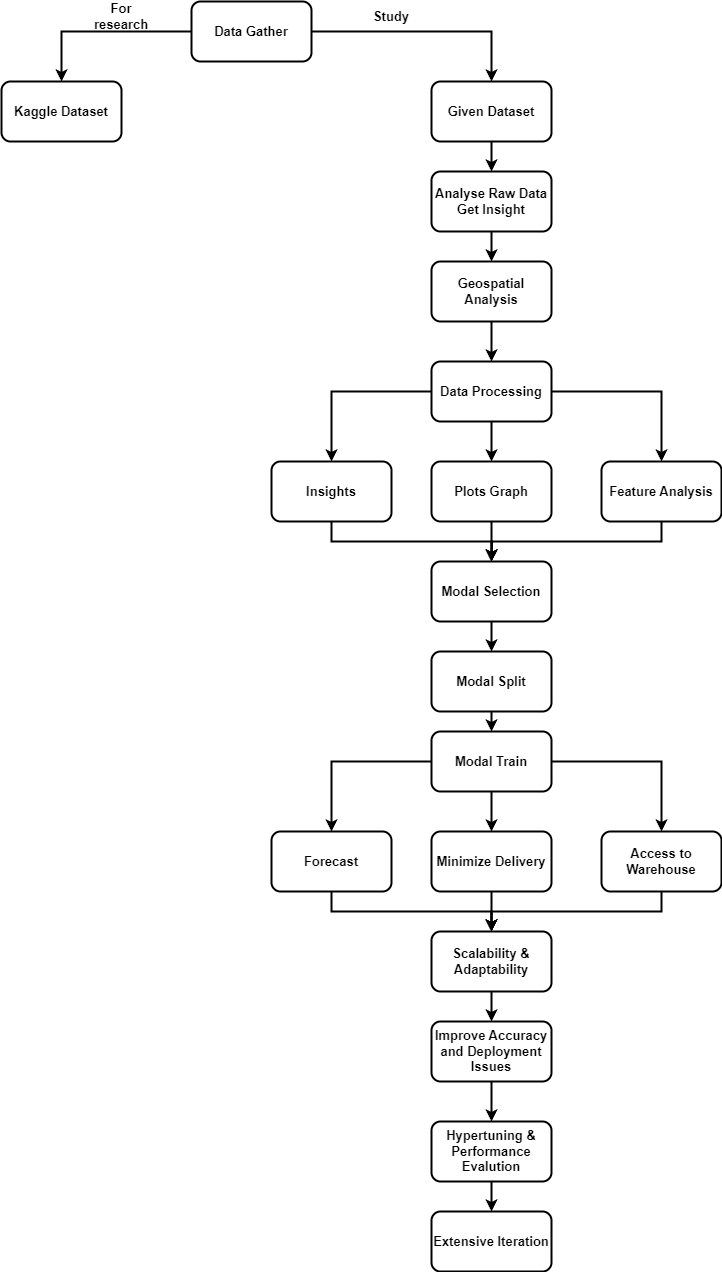

The diagram above was exported from draw.io. Its source (the exported page's mxGraphModel, read from the mxfile embedded in the PNG):
<mxGraphModel dx="1000" dy="530" grid="1" gridSize="10" guides="1" tooltips="1" connect="1" arrows="1" fold="1" page="1" pageScale="1" pageWidth="900" pageHeight="1300" math="0" shadow="0">
  <root>
    <mxCell id="0" />
    <mxCell id="1" parent="0" />
    <mxCell id="JpiQBFSXvOaCRElQV14O-27" style="edgeStyle=orthogonalEdgeStyle;rounded=0;orthogonalLoop=1;jettySize=auto;html=1;entryX=0.5;entryY=0;entryDx=0;entryDy=0;fontStyle=1;strokeWidth=2;fontSize=13;" edge="1" parent="1" source="JpiQBFSXvOaCRElQV14O-2" target="JpiQBFSXvOaCRElQV14O-18">
      <mxGeometry relative="1" as="geometry" />
    </mxCell>
    <mxCell id="JpiQBFSXvOaCRElQV14O-28" style="edgeStyle=orthogonalEdgeStyle;rounded=0;orthogonalLoop=1;jettySize=auto;html=1;exitX=1;exitY=0.5;exitDx=0;exitDy=0;fontStyle=1;strokeWidth=2;fontSize=13;" edge="1" parent="1" source="JpiQBFSXvOaCRElQV14O-2" target="JpiQBFSXvOaCRElQV14O-12">
      <mxGeometry relative="1" as="geometry" />
    </mxCell>
    <mxCell id="JpiQBFSXvOaCRElQV14O-2" value="Data Gather" style="rounded=1;whiteSpace=wrap;html=1;fontStyle=1;strokeWidth=2;fontSize=13;" vertex="1" parent="1">
      <mxGeometry x="250" y="30" width="120" height="60" as="geometry" />
    </mxCell>
    <mxCell id="JpiQBFSXvOaCRElQV14O-36" style="edgeStyle=orthogonalEdgeStyle;rounded=0;orthogonalLoop=1;jettySize=auto;html=1;exitX=0.5;exitY=1;exitDx=0;exitDy=0;entryX=0.5;entryY=0;entryDx=0;entryDy=0;fontStyle=1;strokeWidth=2;fontSize=13;" edge="1" parent="1" source="JpiQBFSXvOaCRElQV14O-4" target="JpiQBFSXvOaCRElQV14O-9">
      <mxGeometry relative="1" as="geometry" />
    </mxCell>
    <mxCell id="JpiQBFSXvOaCRElQV14O-4" value="Feature Analysis" style="rounded=1;whiteSpace=wrap;html=1;fontStyle=1;strokeWidth=2;fontSize=13;" vertex="1" parent="1">
      <mxGeometry x="660" y="490" width="120" height="60" as="geometry" />
    </mxCell>
    <mxCell id="JpiQBFSXvOaCRElQV14O-39" style="edgeStyle=orthogonalEdgeStyle;rounded=0;orthogonalLoop=1;jettySize=auto;html=1;exitX=0.5;exitY=1;exitDx=0;exitDy=0;entryX=0.5;entryY=0;entryDx=0;entryDy=0;fontStyle=1;strokeWidth=2;fontSize=13;" edge="1" parent="1" source="JpiQBFSXvOaCRElQV14O-5" target="JpiQBFSXvOaCRElQV14O-6">
      <mxGeometry relative="1" as="geometry" />
    </mxCell>
    <mxCell id="JpiQBFSXvOaCRElQV14O-5" value="Modal Split" style="rounded=1;whiteSpace=wrap;html=1;fontStyle=1;strokeWidth=2;fontSize=13;" vertex="1" parent="1">
      <mxGeometry x="490" y="680" width="120" height="60" as="geometry" />
    </mxCell>
    <mxCell id="JpiQBFSXvOaCRElQV14O-40" style="edgeStyle=orthogonalEdgeStyle;rounded=0;orthogonalLoop=1;jettySize=auto;html=1;exitX=0.5;exitY=1;exitDx=0;exitDy=0;entryX=0.5;entryY=0;entryDx=0;entryDy=0;fontStyle=1;strokeWidth=2;fontSize=13;" edge="1" parent="1" source="JpiQBFSXvOaCRElQV14O-6" target="JpiQBFSXvOaCRElQV14O-22">
      <mxGeometry relative="1" as="geometry" />
    </mxCell>
    <mxCell id="JpiQBFSXvOaCRElQV14O-41" style="edgeStyle=orthogonalEdgeStyle;rounded=0;orthogonalLoop=1;jettySize=auto;html=1;exitX=1;exitY=0.5;exitDx=0;exitDy=0;fontStyle=1;strokeWidth=2;fontSize=13;" edge="1" parent="1" source="JpiQBFSXvOaCRElQV14O-6" target="JpiQBFSXvOaCRElQV14O-20">
      <mxGeometry relative="1" as="geometry" />
    </mxCell>
    <mxCell id="JpiQBFSXvOaCRElQV14O-42" style="edgeStyle=orthogonalEdgeStyle;rounded=0;orthogonalLoop=1;jettySize=auto;html=1;exitX=0;exitY=0.5;exitDx=0;exitDy=0;entryX=0.5;entryY=0;entryDx=0;entryDy=0;fontStyle=1;strokeWidth=2;fontSize=13;" edge="1" parent="1" source="JpiQBFSXvOaCRElQV14O-6" target="JpiQBFSXvOaCRElQV14O-21">
      <mxGeometry relative="1" as="geometry" />
    </mxCell>
    <mxCell id="JpiQBFSXvOaCRElQV14O-6" value="Modal Train" style="rounded=1;whiteSpace=wrap;html=1;fontStyle=1;strokeWidth=2;fontSize=13;" vertex="1" parent="1">
      <mxGeometry x="490" y="760" width="120" height="60" as="geometry" />
    </mxCell>
    <mxCell id="JpiQBFSXvOaCRElQV14O-53" style="edgeStyle=orthogonalEdgeStyle;rounded=0;orthogonalLoop=1;jettySize=auto;html=1;exitX=0.5;exitY=1;exitDx=0;exitDy=0;entryX=0.5;entryY=0;entryDx=0;entryDy=0;strokeWidth=2;" edge="1" parent="1" source="JpiQBFSXvOaCRElQV14O-7" target="JpiQBFSXvOaCRElQV14O-52">
      <mxGeometry relative="1" as="geometry" />
    </mxCell>
    <mxCell id="JpiQBFSXvOaCRElQV14O-7" value="Hypertuning &amp;amp; Performance Evalution" style="rounded=1;whiteSpace=wrap;html=1;fontStyle=1;strokeWidth=2;fontSize=13;" vertex="1" parent="1">
      <mxGeometry x="490" y="1150" width="120" height="60" as="geometry" />
    </mxCell>
    <mxCell id="JpiQBFSXvOaCRElQV14O-38" style="edgeStyle=orthogonalEdgeStyle;rounded=0;orthogonalLoop=1;jettySize=auto;html=1;exitX=0.5;exitY=1;exitDx=0;exitDy=0;entryX=0.5;entryY=0;entryDx=0;entryDy=0;fontStyle=1;strokeWidth=2;fontSize=13;" edge="1" parent="1" source="JpiQBFSXvOaCRElQV14O-9" target="JpiQBFSXvOaCRElQV14O-5">
      <mxGeometry relative="1" as="geometry" />
    </mxCell>
    <mxCell id="JpiQBFSXvOaCRElQV14O-9" value="Modal Selection" style="rounded=1;whiteSpace=wrap;html=1;fontStyle=1;strokeWidth=2;fontSize=13;" vertex="1" parent="1">
      <mxGeometry x="490" y="590" width="120" height="60" as="geometry" />
    </mxCell>
    <mxCell id="JpiQBFSXvOaCRElQV14O-30" style="edgeStyle=orthogonalEdgeStyle;rounded=0;orthogonalLoop=1;jettySize=auto;html=1;exitX=0.5;exitY=1;exitDx=0;exitDy=0;entryX=0.5;entryY=0;entryDx=0;entryDy=0;fontStyle=1;strokeWidth=2;fontSize=13;" edge="1" parent="1" source="JpiQBFSXvOaCRElQV14O-10" target="JpiQBFSXvOaCRElQV14O-11">
      <mxGeometry relative="1" as="geometry" />
    </mxCell>
    <mxCell id="JpiQBFSXvOaCRElQV14O-10" value="Analyse Raw Data Get Insight" style="rounded=1;whiteSpace=wrap;html=1;fontStyle=1;strokeWidth=2;fontSize=13;" vertex="1" parent="1">
      <mxGeometry x="490" y="200" width="120" height="60" as="geometry" />
    </mxCell>
    <mxCell id="JpiQBFSXvOaCRElQV14O-31" style="edgeStyle=orthogonalEdgeStyle;rounded=0;orthogonalLoop=1;jettySize=auto;html=1;exitX=0.5;exitY=1;exitDx=0;exitDy=0;entryX=0.5;entryY=0;entryDx=0;entryDy=0;fontStyle=1;strokeWidth=2;fontSize=13;" edge="1" parent="1" source="JpiQBFSXvOaCRElQV14O-11" target="JpiQBFSXvOaCRElQV14O-17">
      <mxGeometry relative="1" as="geometry" />
    </mxCell>
    <mxCell id="JpiQBFSXvOaCRElQV14O-11" value="Geospatial Analysis" style="rounded=1;whiteSpace=wrap;html=1;fontStyle=1;strokeWidth=2;fontSize=13;" vertex="1" parent="1">
      <mxGeometry x="490" y="290" width="120" height="60" as="geometry" />
    </mxCell>
    <mxCell id="JpiQBFSXvOaCRElQV14O-29" style="edgeStyle=orthogonalEdgeStyle;rounded=0;orthogonalLoop=1;jettySize=auto;html=1;exitX=0.5;exitY=1;exitDx=0;exitDy=0;entryX=0.5;entryY=0;entryDx=0;entryDy=0;fontStyle=1;strokeWidth=2;fontSize=13;" edge="1" parent="1" source="JpiQBFSXvOaCRElQV14O-12" target="JpiQBFSXvOaCRElQV14O-10">
      <mxGeometry relative="1" as="geometry" />
    </mxCell>
    <mxCell id="JpiQBFSXvOaCRElQV14O-12" value="Given Dataset" style="rounded=1;whiteSpace=wrap;html=1;fontStyle=1;strokeWidth=2;fontSize=13;" vertex="1" parent="1">
      <mxGeometry x="490" y="110" width="120" height="60" as="geometry" />
    </mxCell>
    <mxCell id="JpiQBFSXvOaCRElQV14O-37" style="edgeStyle=orthogonalEdgeStyle;rounded=0;orthogonalLoop=1;jettySize=auto;html=1;exitX=0.5;exitY=1;exitDx=0;exitDy=0;fontStyle=1;strokeWidth=2;fontSize=13;" edge="1" parent="1" source="JpiQBFSXvOaCRElQV14O-14">
      <mxGeometry relative="1" as="geometry">
        <mxPoint x="550" y="590" as="targetPoint" />
      </mxGeometry>
    </mxCell>
    <mxCell id="JpiQBFSXvOaCRElQV14O-14" value="Insights" style="rounded=1;whiteSpace=wrap;html=1;fontStyle=1;strokeWidth=2;fontSize=13;" vertex="1" parent="1">
      <mxGeometry x="330" y="490" width="120" height="60" as="geometry" />
    </mxCell>
    <mxCell id="JpiQBFSXvOaCRElQV14O-35" style="edgeStyle=orthogonalEdgeStyle;rounded=0;orthogonalLoop=1;jettySize=auto;html=1;exitX=0.5;exitY=1;exitDx=0;exitDy=0;entryX=0.5;entryY=0;entryDx=0;entryDy=0;fontStyle=1;strokeWidth=2;fontSize=13;" edge="1" parent="1" source="JpiQBFSXvOaCRElQV14O-16" target="JpiQBFSXvOaCRElQV14O-9">
      <mxGeometry relative="1" as="geometry" />
    </mxCell>
    <mxCell id="JpiQBFSXvOaCRElQV14O-16" value="Plots Graph" style="rounded=1;whiteSpace=wrap;html=1;fontStyle=1;strokeWidth=2;fontSize=13;" vertex="1" parent="1">
      <mxGeometry x="490" y="490" width="120" height="60" as="geometry" />
    </mxCell>
    <mxCell id="JpiQBFSXvOaCRElQV14O-32" style="edgeStyle=orthogonalEdgeStyle;rounded=0;orthogonalLoop=1;jettySize=auto;html=1;exitX=0.5;exitY=1;exitDx=0;exitDy=0;fontStyle=1;strokeWidth=2;fontSize=13;" edge="1" parent="1" source="JpiQBFSXvOaCRElQV14O-17" target="JpiQBFSXvOaCRElQV14O-16">
      <mxGeometry relative="1" as="geometry" />
    </mxCell>
    <mxCell id="JpiQBFSXvOaCRElQV14O-33" style="edgeStyle=orthogonalEdgeStyle;rounded=0;orthogonalLoop=1;jettySize=auto;html=1;exitX=0;exitY=0.5;exitDx=0;exitDy=0;entryX=0.5;entryY=0;entryDx=0;entryDy=0;fontStyle=1;strokeWidth=2;fontSize=13;" edge="1" parent="1" source="JpiQBFSXvOaCRElQV14O-17" target="JpiQBFSXvOaCRElQV14O-14">
      <mxGeometry relative="1" as="geometry" />
    </mxCell>
    <mxCell id="JpiQBFSXvOaCRElQV14O-34" style="edgeStyle=orthogonalEdgeStyle;rounded=0;orthogonalLoop=1;jettySize=auto;html=1;exitX=1;exitY=0.5;exitDx=0;exitDy=0;entryX=0.5;entryY=0;entryDx=0;entryDy=0;fontStyle=1;strokeWidth=2;fontSize=13;" edge="1" parent="1" source="JpiQBFSXvOaCRElQV14O-17" target="JpiQBFSXvOaCRElQV14O-4">
      <mxGeometry relative="1" as="geometry" />
    </mxCell>
    <mxCell id="JpiQBFSXvOaCRElQV14O-17" value="Data Processing" style="rounded=1;whiteSpace=wrap;html=1;fontStyle=1;strokeWidth=2;fontSize=13;" vertex="1" parent="1">
      <mxGeometry x="490" y="390" width="120" height="60" as="geometry" />
    </mxCell>
    <mxCell id="JpiQBFSXvOaCRElQV14O-18" value="Kaggle Dataset" style="rounded=1;whiteSpace=wrap;html=1;fontStyle=1;strokeWidth=2;fontSize=13;" vertex="1" parent="1">
      <mxGeometry x="60" y="110" width="120" height="60" as="geometry" />
    </mxCell>
    <mxCell id="JpiQBFSXvOaCRElQV14O-44" style="edgeStyle=orthogonalEdgeStyle;rounded=0;orthogonalLoop=1;jettySize=auto;html=1;exitX=0.5;exitY=1;exitDx=0;exitDy=0;entryX=0.5;entryY=0;entryDx=0;entryDy=0;fontStyle=1;strokeWidth=2;fontSize=13;" edge="1" parent="1" source="JpiQBFSXvOaCRElQV14O-20" target="JpiQBFSXvOaCRElQV14O-23">
      <mxGeometry relative="1" as="geometry" />
    </mxCell>
    <mxCell id="JpiQBFSXvOaCRElQV14O-20" value="Access to Warehouse" style="rounded=1;whiteSpace=wrap;html=1;fontStyle=1;strokeWidth=2;fontSize=13;" vertex="1" parent="1">
      <mxGeometry x="660" y="860" width="120" height="60" as="geometry" />
    </mxCell>
    <mxCell id="JpiQBFSXvOaCRElQV14O-45" style="edgeStyle=orthogonalEdgeStyle;rounded=0;orthogonalLoop=1;jettySize=auto;html=1;exitX=0.5;exitY=1;exitDx=0;exitDy=0;entryX=0.5;entryY=0;entryDx=0;entryDy=0;fontStyle=1;strokeWidth=2;fontSize=13;" edge="1" parent="1" source="JpiQBFSXvOaCRElQV14O-21" target="JpiQBFSXvOaCRElQV14O-23">
      <mxGeometry relative="1" as="geometry" />
    </mxCell>
    <mxCell id="JpiQBFSXvOaCRElQV14O-21" value="Forecast" style="rounded=1;whiteSpace=wrap;html=1;fontStyle=1;strokeWidth=2;fontSize=13;" vertex="1" parent="1">
      <mxGeometry x="330" y="860" width="120" height="60" as="geometry" />
    </mxCell>
    <mxCell id="JpiQBFSXvOaCRElQV14O-43" style="edgeStyle=orthogonalEdgeStyle;rounded=0;orthogonalLoop=1;jettySize=auto;html=1;exitX=0.5;exitY=1;exitDx=0;exitDy=0;entryX=0.5;entryY=0;entryDx=0;entryDy=0;fontStyle=1;strokeWidth=2;fontSize=13;" edge="1" parent="1" source="JpiQBFSXvOaCRElQV14O-22" target="JpiQBFSXvOaCRElQV14O-23">
      <mxGeometry relative="1" as="geometry" />
    </mxCell>
    <mxCell id="JpiQBFSXvOaCRElQV14O-22" value="Minimize Delivery" style="rounded=1;whiteSpace=wrap;html=1;fontStyle=1;strokeWidth=2;fontSize=13;" vertex="1" parent="1">
      <mxGeometry x="490" y="860" width="120" height="60" as="geometry" />
    </mxCell>
    <mxCell id="JpiQBFSXvOaCRElQV14O-46" style="edgeStyle=orthogonalEdgeStyle;rounded=0;orthogonalLoop=1;jettySize=auto;html=1;exitX=0.5;exitY=1;exitDx=0;exitDy=0;entryX=0.5;entryY=0;entryDx=0;entryDy=0;fontStyle=1;strokeWidth=2;fontSize=13;" edge="1" parent="1" source="JpiQBFSXvOaCRElQV14O-23" target="JpiQBFSXvOaCRElQV14O-26">
      <mxGeometry relative="1" as="geometry" />
    </mxCell>
    <mxCell id="JpiQBFSXvOaCRElQV14O-23" value="Scalability &amp;amp; Adaptability" style="rounded=1;whiteSpace=wrap;html=1;fontStyle=1;strokeWidth=2;fontSize=13;" vertex="1" parent="1">
      <mxGeometry x="490" y="960" width="120" height="60" as="geometry" />
    </mxCell>
    <mxCell id="JpiQBFSXvOaCRElQV14O-49" style="edgeStyle=orthogonalEdgeStyle;rounded=0;orthogonalLoop=1;jettySize=auto;html=1;exitX=0.5;exitY=1;exitDx=0;exitDy=0;entryX=0.5;entryY=0;entryDx=0;entryDy=0;fontStyle=1;strokeWidth=2;fontSize=13;" edge="1" parent="1" source="JpiQBFSXvOaCRElQV14O-26" target="JpiQBFSXvOaCRElQV14O-7">
      <mxGeometry relative="1" as="geometry" />
    </mxCell>
    <mxCell id="JpiQBFSXvOaCRElQV14O-26" value="Improve Accuracy and Deployment Issues" style="rounded=1;whiteSpace=wrap;html=1;fontStyle=1;strokeWidth=2;fontSize=13;" vertex="1" parent="1">
      <mxGeometry x="490" y="1050" width="120" height="60" as="geometry" />
    </mxCell>
    <mxCell id="JpiQBFSXvOaCRElQV14O-50" value="For research" style="text;html=1;align=center;verticalAlign=middle;whiteSpace=wrap;rounded=0;fontStyle=1;strokeWidth=2;fontSize=13;" vertex="1" parent="1">
      <mxGeometry x="140" y="30" width="80" height="30" as="geometry" />
    </mxCell>
    <mxCell id="JpiQBFSXvOaCRElQV14O-51" value="Study" style="text;html=1;align=center;verticalAlign=middle;whiteSpace=wrap;rounded=0;fontStyle=1;strokeWidth=2;fontSize=13;" vertex="1" parent="1">
      <mxGeometry x="420" y="30" width="60" height="30" as="geometry" />
    </mxCell>
    <mxCell id="JpiQBFSXvOaCRElQV14O-52" value="Extensive Iteration" style="rounded=1;whiteSpace=wrap;html=1;fontStyle=1;strokeWidth=2;fontSize=13;" vertex="1" parent="1">
      <mxGeometry x="490" y="1240" width="120" height="60" as="geometry" />
    </mxCell>
  </root>
</mxGraphModel>